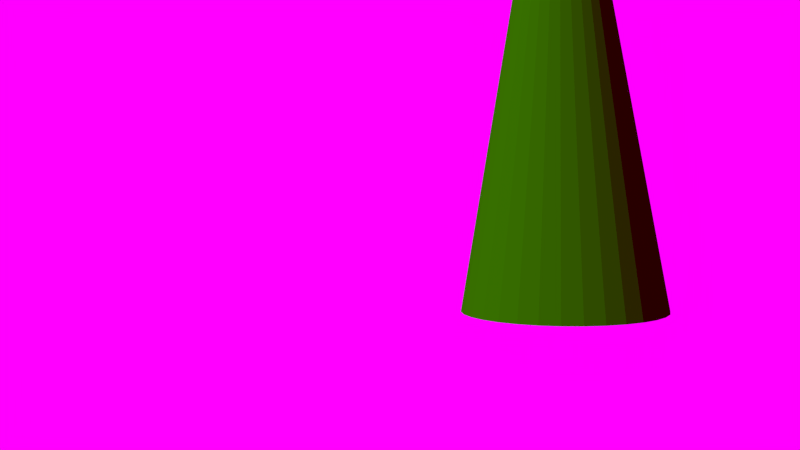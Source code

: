 # Source: fs-Shot_4.blend  (saved by Blender 2.76.0; exported with 4.5.12 LTS)
import bpy
from mathutils import Matrix  # noqa: F401  (used for matrix-valued properties, if any)

bpy.ops.wm.read_factory_settings(use_empty=True)
scene = bpy.context.scene
scene.name = 'Scene'

# ---- collections
col_collection_1 = bpy.data.collections.new('Collection 1'); scene.collection.children.link(col_collection_1)
col_collection_12 = bpy.data.collections.new('Collection 12'); scene.collection.children.link(col_collection_12)
col_maus = bpy.data.collections.new('Maus')  # instanced only; not linked into the scene
col_grundbau___world = bpy.data.collections.new('Grundbau + World')  # instanced only; not linked into the scene

# ---- images (referenced by path relative to the original .blend; pixels are not part of the script)
import os
ASSET_DIR = os.environ.get("B2B_ASSET_DIR", "")  # directory of the original .blend (textures are referenced by path, not embedded)
HERE = os.path.dirname(os.path.abspath(__file__))  # packed textures are extracted next to this script under _unpacked/

def load_image(name, relpath, width, height, colorspace="sRGB"):
    """Load a texture the original file referenced (path relative to the .blend, or extracted next to this script)."""
    p = next((c for c in (os.path.join(HERE, relpath), os.path.join(ASSET_DIR, relpath)) if relpath and os.path.exists(c)), "")
    if p:
        img = bpy.data.images.load(p, check_existing=True)
        img.name = name
    else:  # same state as the original file: an image datablock whose file is absent (Cycles renders it pink)
        img = bpy.data.images.new(name, width, height)
        img.source = "FILE"
        img.filepath = "//" + (relpath or name)
    img.colorspace_settings.name = colorspace
    return img
img_reichenbachtal_jpg = load_image('reichenbachtal.jpg', 'reichenbachtal.jpg', 1024, 1024, 'sRGB')

# ---- materials (node trees are filled in below, after node groups)
mat_material_001 = bpy.data.materials.new('Material.001')
mat_material_001.alpha_threshold = 0.0
mat_material_001.roughness = 0.5

# ---- material node trees
mat_material_001.use_nodes = True; mat_material_001.node_tree.nodes.clear()
_N = mat_material_001.node_tree.nodes; _L = mat_material_001.node_tree.links
n0 = _N.new('ShaderNodeOutputMaterial'); n0.name = 'Material Output'; n0.location = (300, 300)
n1 = _N.new('ShaderNodeBsdfDiffuse'); n1.name = 'Diffuse BSDF'; n1.location = (10, 300)
n1.inputs[0].default_value = (0.02076, 0.1902, 0.0, 1.0)
_L.new(n1.outputs[0], n0.inputs[0])
n0.is_active_output = True

# ---- world
world_world = bpy.data.worlds.new('World'); scene.world = world_world
world_world.use_nodes = True; world_world.node_tree.nodes.clear()
_N = world_world.node_tree.nodes; _L = world_world.node_tree.links
n0 = _N.new('ShaderNodeOutputWorld'); n0.name = 'World Output'; n0.location = (300, 300)
n1 = _N.new('ShaderNodeBackground'); n1.name = 'Background'; n1.location = (10, 300)
n2 = _N.new('ShaderNodeTexEnvironment'); n2.name = 'Environment Texture'; n2.location = (-180, 300)
n2.width = 140
n2.image = img_reichenbachtal_jpg
_L.new(n1.outputs[0], n0.inputs[0])
_L.new(n2.outputs[0], n1.inputs[0])
n0.is_active_output = True
world_world.color = (0.05088, 0.05088, 0.05088)
world_world.use_sun_shadow = False
world_world.sun_shadow_jitter_overblur = 0.0
world_world.cycles.sampling_method = 'MANUAL'
world_world.cycles.sample_map_resolution = 256

# ---- cameras
cam_camera = bpy.data.cameras.new('Camera')
cam_camera.clip_end = 100.0
cam_camera.lens = 35.0
cam_camera.sensor_width = 32.0
cam_camera.sensor_height = 18.0
cam_camera.display_size = 2.0
cam_camera.dof.focus_distance = 0.0

# ---- meshes
me_cone = bpy.data.meshes.new('Cone')
me_cone.from_pydata([(-1.255e-07, 1.0, -0.06061), (0.1951, 0.9808, -0.06061), (0.3827, 0.9239, -0.06061), (0.5556, 0.8315, -0.06061), (0.7071, 0.7071, -0.06061), (0.8315, 0.5556, -0.06061), (0.9239, 0.3827, -0.06061), (0.9808, 0.1951, -0.06061), (1.0, -2.243e-07, -0.06061), (-1.255e-07, -2.998e-07, 1.939), (0.9808, -0.1951, -0.06061), (0.9239, -0.3827, -0.06061), (0.8315, -0.5556, -0.06061), (0.7071, -0.7071, -0.06061), (0.5556, -0.8315, -0.06061), (0.3827, -0.9239, -0.06061), (0.1951, -0.9808, -0.06061), (-4.514e-07, -1.0, -0.06061), (-0.1951, -0.9808, -0.06061), (-0.3827, -0.9239, -0.06061), (-0.5556, -0.8315, -0.06061), (-0.7071, -0.7071, -0.06061), (-0.8315, -0.5556, -0.06061), (-0.9239, -0.3827, -0.06061), (-0.9808, -0.1951, -0.06061), (-1.0, 6.658e-07, -0.06061), (-0.9808, 0.1951, -0.06061), (-0.9239, 0.3827, -0.06061), (-0.8315, 0.5556, -0.06061), (-0.7071, 0.7071, -0.06061), (-0.5556, 0.8315, -0.06061), (-0.3827, 0.9239, -0.06061), (-0.1951, 0.9808, -0.06061)], [], [(31, 9, 32), (0, 9, 1), (30, 9, 31), (29, 9, 30), (28, 9, 29), (27, 9, 28), (26, 9, 27), (25, 9, 26), (24, 9, 25), (23, 9, 24), (22, 9, 23), (21, 9, 22), (20, 9, 21), (19, 9, 20), (18, 9, 19), (17, 9, 18), (16, 9, 17), (15, 9, 16), (14, 9, 15), (13, 9, 14), (12, 9, 13), (11, 9, 12), (10, 9, 11), (8, 9, 10), (7, 9, 8), (6, 9, 7), (5, 9, 6), (4, 9, 5), (3, 9, 4), (2, 9, 3), (32, 9, 0), (1, 9, 2), (0, 1, 2, 3, 4, 5, 6, 7, 8, 10, 11, 12, 13, 14, 15, 16, 17, 18, 19, 20, 21, 22, 23, 24, 25, 26, 27, 28, 29, 30, 31, 32)])
me_cone.materials.append(mat_material_001)
me_cone.use_remesh_preserve_volume = False
me_cone.use_remesh_preserve_attributes = False
me_cone.use_mirror_vertex_groups = False
me_cone.update()

# ---- objects
ob_maus = bpy.data.objects.new('Maus', None)
ob_camera = bpy.data.objects.new('Camera', cam_camera)
ob_cone = bpy.data.objects.new('Cone', me_cone)
ob_grundbau___world = bpy.data.objects.new('Grundbau + World', None)

# ---- transforms, parenting, visibility, modifiers, constraints
ob_maus.location = (-3.703, 1.563, 0.00855)
ob_maus.rotation_euler = (0.04382, -0.01594, -3.295)
ob_maus.scale = (0.1708, 0.1708, 0.1708)
ob_maus.empty_image_offset = (0.0, 0.0)
ob_maus.show_instancer_for_render = False
ob_maus.instance_type = 'COLLECTION'
ob_maus.lineart.crease_threshold = 0.0
ob_camera.location = (7.039, 4.164, 1.56)
ob_camera.rotation_euler = (1.529, 0.01435, 1.776)
ob_camera.lineart.crease_threshold = 0.0
ob_cone.location = (-5.31, 3.898, 0.07602)
ob_cone.scale = (1.431, 1.431, 4.064)
ob_cone.lineart.crease_threshold = 0.0
ob_grundbau___world.location = (0.0, 0.0, 0.0)
ob_grundbau___world.empty_image_offset = (0.0, 0.0)
ob_grundbau___world.show_instancer_for_render = False
ob_grundbau___world.instance_type = 'COLLECTION'
ob_grundbau___world.lineart.crease_threshold = 0.0
ob_maus.instance_collection = col_maus
ob_grundbau___world.instance_collection = col_grundbau___world

# ---- collection membership
col_collection_1.objects.link(ob_maus)
col_collection_1.objects.link(ob_camera)
col_collection_1.objects.link(ob_cone)
col_collection_1.objects.link(ob_grundbau___world)
col_collection_12.objects.link(ob_grundbau___world)

# ---- scene / render settings (as saved in the file)
scene.camera = ob_camera
scene.frame_start = 1; scene.frame_end = 150; scene.frame_set(71)
scene.render.engine = 'CYCLES'
scene.render.fps = 25
scene.render.dither_intensity = 0.0
scene.render.use_border = True
scene.render.border_min_x = 0.2861
scene.render.border_min_y = 0.03206
scene.render.border_max_x = 0.7826
scene.render.border_max_y = 0.6549
scene.cycles.use_denoising = False
scene.cycles.samples = 200
scene.cycles.sampling_pattern = 'TABULATED_SOBOL'
scene.cycles.light_sampling_threshold = 0.0
scene.cycles.use_adaptive_sampling = False
scene.cycles.use_light_tree = False
scene.cycles.caustics_reflective = False
scene.cycles.caustics_refractive = False
scene.cycles.diffuse_bounces = 12
scene.cycles.glossy_bounces = 8
scene.cycles.transparent_max_bounces = 12
scene.cycles.pixel_filter_type = 'GAUSSIAN'
scene.cycles.sample_clamp_indirect = 0.0
scene.view_settings.view_transform = 'Standard'
bpy.context.view_layer.update()

# ---- added for rendering (the .blend has no usable light): sun
light_auto_sun = bpy.data.lights.new('AutoSun', 'SUN')
light_auto_sun.energy = 3.0
light_auto_sun.angle = 0.0523599
ob_auto_sun = bpy.data.objects.new('AutoSun', light_auto_sun)
scene.collection.objects.link(ob_auto_sun)
ob_auto_sun.rotation_euler = (0.872665, 0.174533, 0.523599)
bpy.context.view_layer.update()
